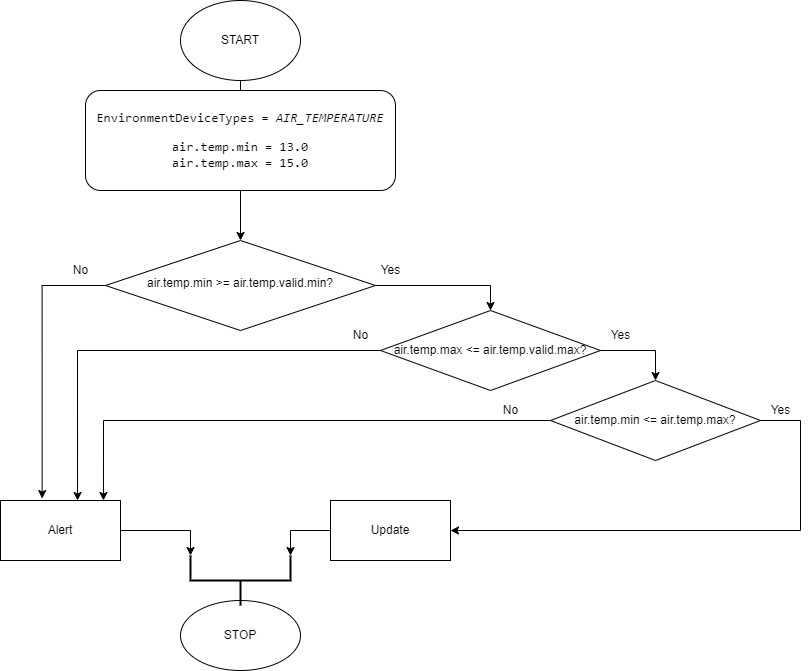

The diagram above was exported from draw.io. Its source (the exported page's mxGraphModel, read from the mxfile embedded in the PNG):
<mxGraphModel dx="1609" dy="440" grid="1" gridSize="10" guides="1" tooltips="1" connect="1" arrows="1" fold="1" page="1" pageScale="1" pageWidth="827" pageHeight="1169" math="0" shadow="0">
  <root>
    <mxCell id="WIyWlLk6GJQsqaUBKTNV-0" />
    <mxCell id="WIyWlLk6GJQsqaUBKTNV-1" parent="WIyWlLk6GJQsqaUBKTNV-0" />
    <mxCell id="WIyWlLk6GJQsqaUBKTNV-2" value="" style="rounded=0;html=1;jettySize=auto;orthogonalLoop=1;fontSize=11;endArrow=block;endFill=0;endSize=8;strokeWidth=1;shadow=0;labelBackgroundColor=none;edgeStyle=orthogonalEdgeStyle;" parent="WIyWlLk6GJQsqaUBKTNV-1" edge="1">
      <mxGeometry relative="1" as="geometry">
        <mxPoint x="220" y="120" as="sourcePoint" />
        <mxPoint x="220" y="170" as="targetPoint" />
      </mxGeometry>
    </mxCell>
    <mxCell id="WIyWlLk6GJQsqaUBKTNV-5" value="No" style="edgeStyle=orthogonalEdgeStyle;rounded=0;html=1;jettySize=auto;orthogonalLoop=1;fontSize=11;endArrow=block;endFill=0;endSize=8;strokeWidth=1;shadow=0;labelBackgroundColor=none;" parent="WIyWlLk6GJQsqaUBKTNV-1" edge="1">
      <mxGeometry y="10" relative="1" as="geometry">
        <mxPoint as="offset" />
        <mxPoint x="270" y="210" as="sourcePoint" />
        <mxPoint x="320" y="210" as="targetPoint" />
      </mxGeometry>
    </mxCell>
    <mxCell id="gOCp2FxoyNKExnHkq3xI-14" style="edgeStyle=orthogonalEdgeStyle;rounded=0;orthogonalLoop=1;jettySize=auto;html=1;entryX=0.347;entryY=-0.033;entryDx=0;entryDy=0;entryPerimeter=0;fontColor=#000000;" edge="1" parent="WIyWlLk6GJQsqaUBKTNV-1" source="WIyWlLk6GJQsqaUBKTNV-10" target="gOCp2FxoyNKExnHkq3xI-11">
      <mxGeometry relative="1" as="geometry">
        <Array as="points">
          <mxPoint x="22" y="325" />
        </Array>
      </mxGeometry>
    </mxCell>
    <mxCell id="gOCp2FxoyNKExnHkq3xI-24" style="edgeStyle=orthogonalEdgeStyle;rounded=0;orthogonalLoop=1;jettySize=auto;html=1;entryX=0.5;entryY=0;entryDx=0;entryDy=0;fontColor=#000000;" edge="1" parent="WIyWlLk6GJQsqaUBKTNV-1" source="WIyWlLk6GJQsqaUBKTNV-10" target="gOCp2FxoyNKExnHkq3xI-3">
      <mxGeometry relative="1" as="geometry" />
    </mxCell>
    <mxCell id="WIyWlLk6GJQsqaUBKTNV-10" value="air.temp.min &amp;gt;= air.temp.valid.min?" style="rhombus;whiteSpace=wrap;html=1;shadow=0;fontFamily=Helvetica;fontSize=12;align=center;strokeWidth=1;spacing=6;spacingTop=-4;" parent="WIyWlLk6GJQsqaUBKTNV-1" vertex="1">
      <mxGeometry x="85" y="280" width="270" height="90" as="geometry" />
    </mxCell>
    <mxCell id="gOCp2FxoyNKExnHkq3xI-0" value="START" style="ellipse;whiteSpace=wrap;html=1;" vertex="1" parent="WIyWlLk6GJQsqaUBKTNV-1">
      <mxGeometry x="160" y="40" width="120" height="80" as="geometry" />
    </mxCell>
    <mxCell id="gOCp2FxoyNKExnHkq3xI-1" value="STOP" style="ellipse;whiteSpace=wrap;html=1;" vertex="1" parent="WIyWlLk6GJQsqaUBKTNV-1">
      <mxGeometry x="160" y="640" width="120" height="70" as="geometry" />
    </mxCell>
    <mxCell id="gOCp2FxoyNKExnHkq3xI-26" style="edgeStyle=orthogonalEdgeStyle;rounded=0;orthogonalLoop=1;jettySize=auto;html=1;entryX=0.5;entryY=0;entryDx=0;entryDy=0;fontColor=#000000;" edge="1" parent="WIyWlLk6GJQsqaUBKTNV-1" source="gOCp2FxoyNKExnHkq3xI-2" target="WIyWlLk6GJQsqaUBKTNV-10">
      <mxGeometry relative="1" as="geometry" />
    </mxCell>
    <mxCell id="gOCp2FxoyNKExnHkq3xI-2" value="&lt;pre style=&quot;font-family: &amp;quot;JetBrains Mono&amp;quot;, monospace; font-size: 9.8pt;&quot;&gt;&lt;span style=&quot;font-size: 9.8pt; background-color: initial; white-space: normal;&quot;&gt;EnvironmentDeviceTypes = &lt;/span&gt;&lt;span style=&quot;font-size: 9.8pt; background-color: initial; white-space: normal; font-style: italic;&quot;&gt;AIR_TEMPERATURE&lt;/span&gt;&lt;br&gt;&lt;/pre&gt;&lt;pre style=&quot;font-family: &amp;quot;JetBrains Mono&amp;quot;, monospace; font-size: 9.8pt;&quot;&gt;air.temp.min = 13.0&lt;br&gt;air.temp.max = 15.0&lt;/pre&gt;" style="rounded=1;whiteSpace=wrap;html=1;" vertex="1" parent="WIyWlLk6GJQsqaUBKTNV-1">
      <mxGeometry x="65" y="130" width="310" height="100" as="geometry" />
    </mxCell>
    <mxCell id="gOCp2FxoyNKExnHkq3xI-4" style="edgeStyle=orthogonalEdgeStyle;rounded=0;orthogonalLoop=1;jettySize=auto;html=1;exitX=0;exitY=0.5;exitDx=0;exitDy=0;fontColor=#000000;entryX=0.642;entryY=0;entryDx=0;entryDy=0;entryPerimeter=0;" edge="1" parent="WIyWlLk6GJQsqaUBKTNV-1" source="gOCp2FxoyNKExnHkq3xI-3" target="gOCp2FxoyNKExnHkq3xI-11">
      <mxGeometry relative="1" as="geometry">
        <mxPoint x="230" y="530" as="targetPoint" />
      </mxGeometry>
    </mxCell>
    <mxCell id="gOCp2FxoyNKExnHkq3xI-7" style="edgeStyle=orthogonalEdgeStyle;rounded=0;orthogonalLoop=1;jettySize=auto;html=1;exitX=1;exitY=0.5;exitDx=0;exitDy=0;fontColor=#000000;" edge="1" parent="WIyWlLk6GJQsqaUBKTNV-1" source="gOCp2FxoyNKExnHkq3xI-3" target="gOCp2FxoyNKExnHkq3xI-6">
      <mxGeometry relative="1" as="geometry" />
    </mxCell>
    <mxCell id="gOCp2FxoyNKExnHkq3xI-3" value="air.temp.max &amp;lt;= air.temp.valid.max?" style="rhombus;whiteSpace=wrap;html=1;labelBackgroundColor=none;fontColor=#000000;" vertex="1" parent="WIyWlLk6GJQsqaUBKTNV-1">
      <mxGeometry x="360" y="350" width="220" height="80" as="geometry" />
    </mxCell>
    <mxCell id="gOCp2FxoyNKExnHkq3xI-5" value="No" style="text;html=1;align=center;verticalAlign=middle;resizable=0;points=[];autosize=1;strokeColor=none;fillColor=none;fontColor=#000000;" vertex="1" parent="WIyWlLk6GJQsqaUBKTNV-1">
      <mxGeometry x="320" y="360" width="40" height="30" as="geometry" />
    </mxCell>
    <mxCell id="gOCp2FxoyNKExnHkq3xI-8" style="edgeStyle=orthogonalEdgeStyle;rounded=0;orthogonalLoop=1;jettySize=auto;html=1;fontColor=#000000;entryX=0.858;entryY=0;entryDx=0;entryDy=0;entryPerimeter=0;" edge="1" parent="WIyWlLk6GJQsqaUBKTNV-1" source="gOCp2FxoyNKExnHkq3xI-6" target="gOCp2FxoyNKExnHkq3xI-11">
      <mxGeometry relative="1" as="geometry">
        <mxPoint x="240" y="540" as="targetPoint" />
      </mxGeometry>
    </mxCell>
    <mxCell id="gOCp2FxoyNKExnHkq3xI-21" style="edgeStyle=orthogonalEdgeStyle;rounded=0;orthogonalLoop=1;jettySize=auto;html=1;entryX=1;entryY=0.5;entryDx=0;entryDy=0;fontColor=#000000;" edge="1" parent="WIyWlLk6GJQsqaUBKTNV-1" source="gOCp2FxoyNKExnHkq3xI-6" target="gOCp2FxoyNKExnHkq3xI-16">
      <mxGeometry relative="1" as="geometry">
        <Array as="points">
          <mxPoint x="780" y="460" />
          <mxPoint x="780" y="570" />
        </Array>
      </mxGeometry>
    </mxCell>
    <mxCell id="gOCp2FxoyNKExnHkq3xI-6" value="air.temp.min &amp;lt;= air.temp.max?" style="rhombus;whiteSpace=wrap;html=1;labelBackgroundColor=none;fontColor=#000000;" vertex="1" parent="WIyWlLk6GJQsqaUBKTNV-1">
      <mxGeometry x="530" y="420" width="210" height="80" as="geometry" />
    </mxCell>
    <mxCell id="gOCp2FxoyNKExnHkq3xI-9" value="No" style="text;html=1;align=center;verticalAlign=middle;resizable=0;points=[];autosize=1;strokeColor=none;fillColor=none;fontColor=#000000;" vertex="1" parent="WIyWlLk6GJQsqaUBKTNV-1">
      <mxGeometry x="470" y="435" width="40" height="30" as="geometry" />
    </mxCell>
    <mxCell id="gOCp2FxoyNKExnHkq3xI-10" value="Yes" style="text;html=1;align=center;verticalAlign=middle;resizable=0;points=[];autosize=1;strokeColor=none;fillColor=none;fontColor=#000000;" vertex="1" parent="WIyWlLk6GJQsqaUBKTNV-1">
      <mxGeometry x="580" y="360" width="40" height="30" as="geometry" />
    </mxCell>
    <mxCell id="gOCp2FxoyNKExnHkq3xI-19" style="edgeStyle=orthogonalEdgeStyle;rounded=0;orthogonalLoop=1;jettySize=auto;html=1;entryX=1;entryY=0;entryDx=0;entryDy=0;entryPerimeter=0;fontColor=#000000;" edge="1" parent="WIyWlLk6GJQsqaUBKTNV-1" source="gOCp2FxoyNKExnHkq3xI-11" target="gOCp2FxoyNKExnHkq3xI-17">
      <mxGeometry relative="1" as="geometry" />
    </mxCell>
    <mxCell id="gOCp2FxoyNKExnHkq3xI-11" value="Alert" style="rounded=0;whiteSpace=wrap;html=1;labelBackgroundColor=none;fontColor=#000000;" vertex="1" parent="WIyWlLk6GJQsqaUBKTNV-1">
      <mxGeometry x="-20" y="540" width="120" height="60" as="geometry" />
    </mxCell>
    <mxCell id="gOCp2FxoyNKExnHkq3xI-15" value="No" style="text;html=1;align=center;verticalAlign=middle;resizable=0;points=[];autosize=1;strokeColor=none;fillColor=none;fontColor=#000000;" vertex="1" parent="WIyWlLk6GJQsqaUBKTNV-1">
      <mxGeometry x="40" y="295" width="40" height="30" as="geometry" />
    </mxCell>
    <mxCell id="gOCp2FxoyNKExnHkq3xI-18" style="edgeStyle=orthogonalEdgeStyle;rounded=0;orthogonalLoop=1;jettySize=auto;html=1;entryX=1;entryY=1;entryDx=0;entryDy=0;entryPerimeter=0;fontColor=#000000;" edge="1" parent="WIyWlLk6GJQsqaUBKTNV-1" source="gOCp2FxoyNKExnHkq3xI-16" target="gOCp2FxoyNKExnHkq3xI-17">
      <mxGeometry relative="1" as="geometry" />
    </mxCell>
    <mxCell id="gOCp2FxoyNKExnHkq3xI-16" value="Update" style="rounded=0;whiteSpace=wrap;html=1;labelBackgroundColor=none;fontColor=#000000;" vertex="1" parent="WIyWlLk6GJQsqaUBKTNV-1">
      <mxGeometry x="310" y="540" width="120" height="60" as="geometry" />
    </mxCell>
    <mxCell id="gOCp2FxoyNKExnHkq3xI-17" value="" style="strokeWidth=2;html=1;shape=mxgraph.flowchart.annotation_2;align=left;labelPosition=right;pointerEvents=1;labelBackgroundColor=none;fontColor=#000000;rotation=-90;" vertex="1" parent="WIyWlLk6GJQsqaUBKTNV-1">
      <mxGeometry x="195" y="570" width="50" height="100" as="geometry" />
    </mxCell>
    <mxCell id="gOCp2FxoyNKExnHkq3xI-22" value="Yes" style="text;html=1;align=center;verticalAlign=middle;resizable=0;points=[];autosize=1;strokeColor=none;fillColor=none;fontColor=#000000;" vertex="1" parent="WIyWlLk6GJQsqaUBKTNV-1">
      <mxGeometry x="740" y="435" width="40" height="30" as="geometry" />
    </mxCell>
    <mxCell id="gOCp2FxoyNKExnHkq3xI-25" value="Yes" style="text;html=1;align=center;verticalAlign=middle;resizable=0;points=[];autosize=1;strokeColor=none;fillColor=none;fontColor=#000000;" vertex="1" parent="WIyWlLk6GJQsqaUBKTNV-1">
      <mxGeometry x="350" y="295" width="40" height="30" as="geometry" />
    </mxCell>
  </root>
</mxGraphModel>